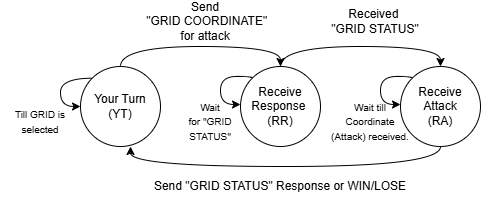

The diagram above was exported from draw.io. Its source (the exported page's mxGraphModel, read from the mxfile embedded in the PNG):
<mxGraphModel dx="902" dy="555" grid="1" gridSize="10" guides="1" tooltips="1" connect="1" arrows="1" fold="1" page="1" pageScale="1" pageWidth="850" pageHeight="1100" math="0" shadow="0">
  <root>
    <mxCell id="0" />
    <mxCell id="1" parent="0" />
    <mxCell id="kxqbSbpsZsuhU-WP7k4S-4" style="edgeStyle=orthogonalEdgeStyle;curved=1;rounded=0;orthogonalLoop=1;jettySize=auto;html=1;exitX=0.5;exitY=0;exitDx=0;exitDy=0;entryX=0.5;entryY=0;entryDx=0;entryDy=0;" parent="1" source="kxqbSbpsZsuhU-WP7k4S-1" target="kxqbSbpsZsuhU-WP7k4S-2" edge="1">
      <mxGeometry relative="1" as="geometry" />
    </mxCell>
    <mxCell id="oaaBzo0fMZZSYbuLqtc_-5" style="edgeStyle=orthogonalEdgeStyle;curved=1;rounded=0;orthogonalLoop=1;jettySize=auto;html=1;exitX=0;exitY=0;exitDx=0;exitDy=0;entryX=0;entryY=0.5;entryDx=0;entryDy=0;" edge="1" parent="1" source="kxqbSbpsZsuhU-WP7k4S-1" target="kxqbSbpsZsuhU-WP7k4S-1">
      <mxGeometry relative="1" as="geometry">
        <mxPoint x="140" y="290" as="targetPoint" />
        <Array as="points">
          <mxPoint x="140" y="212" />
          <mxPoint x="140" y="240" />
        </Array>
      </mxGeometry>
    </mxCell>
    <mxCell id="kxqbSbpsZsuhU-WP7k4S-1" value="Your Turn (YT)" style="ellipse;whiteSpace=wrap;html=1;aspect=fixed;" parent="1" vertex="1">
      <mxGeometry x="160" y="200" width="80" height="80" as="geometry" />
    </mxCell>
    <mxCell id="kxqbSbpsZsuhU-WP7k4S-5" style="edgeStyle=orthogonalEdgeStyle;curved=1;rounded=0;orthogonalLoop=1;jettySize=auto;html=1;exitX=0.5;exitY=0;exitDx=0;exitDy=0;entryX=0.5;entryY=0;entryDx=0;entryDy=0;" parent="1" source="kxqbSbpsZsuhU-WP7k4S-2" target="kxqbSbpsZsuhU-WP7k4S-3" edge="1">
      <mxGeometry relative="1" as="geometry" />
    </mxCell>
    <mxCell id="kxqbSbpsZsuhU-WP7k4S-2" value="Receive Response&amp;nbsp;&lt;div&gt;(RR)&lt;/div&gt;" style="ellipse;whiteSpace=wrap;html=1;aspect=fixed;" parent="1" vertex="1">
      <mxGeometry x="320" y="200" width="80" height="80" as="geometry" />
    </mxCell>
    <mxCell id="kxqbSbpsZsuhU-WP7k4S-3" value="Receive&lt;div&gt;Attack&lt;/div&gt;&lt;div&gt;(RA)&lt;/div&gt;" style="ellipse;whiteSpace=wrap;html=1;aspect=fixed;" parent="1" vertex="1">
      <mxGeometry x="480" y="200" width="80" height="80" as="geometry" />
    </mxCell>
    <mxCell id="kxqbSbpsZsuhU-WP7k4S-6" style="edgeStyle=orthogonalEdgeStyle;curved=1;rounded=0;orthogonalLoop=1;jettySize=auto;html=1;exitX=0.5;exitY=1;exitDx=0;exitDy=0;entryX=0.625;entryY=1;entryDx=0;entryDy=0;entryPerimeter=0;" parent="1" source="kxqbSbpsZsuhU-WP7k4S-3" target="kxqbSbpsZsuhU-WP7k4S-1" edge="1">
      <mxGeometry relative="1" as="geometry" />
    </mxCell>
    <mxCell id="kxqbSbpsZsuhU-WP7k4S-7" value="Send&lt;div&gt;&amp;nbsp;&quot;GRID COORDINATE&quot; for attack&lt;/div&gt;" style="text;html=1;align=center;verticalAlign=middle;whiteSpace=wrap;rounded=0;" parent="1" vertex="1">
      <mxGeometry x="220" y="140" width="130" height="30" as="geometry" />
    </mxCell>
    <mxCell id="kxqbSbpsZsuhU-WP7k4S-11" value="&lt;font style=&quot;font-size: 10px; color: rgb(0, 0, 0);&quot;&gt;Wait&lt;/font&gt;&lt;div&gt;&lt;font style=&quot;font-size: 10px; color: rgb(0, 0, 0);&quot;&gt;for &quot;GRID STATUS&quot;&lt;/font&gt;&lt;/div&gt;" style="text;html=1;align=center;verticalAlign=middle;whiteSpace=wrap;rounded=0;" parent="1" vertex="1">
      <mxGeometry x="250" y="230" width="80" height="50" as="geometry" />
    </mxCell>
    <mxCell id="oaaBzo0fMZZSYbuLqtc_-6" style="edgeStyle=orthogonalEdgeStyle;curved=1;rounded=0;orthogonalLoop=1;jettySize=auto;html=1;exitX=0;exitY=0;exitDx=0;exitDy=0;entryX=0;entryY=0.5;entryDx=0;entryDy=0;" edge="1" parent="1" source="kxqbSbpsZsuhU-WP7k4S-2">
      <mxGeometry relative="1" as="geometry">
        <mxPoint x="320" y="238" as="targetPoint" />
        <mxPoint x="332" y="210" as="sourcePoint" />
        <Array as="points">
          <mxPoint x="332" y="210" />
          <mxPoint x="300" y="210" />
          <mxPoint x="300" y="238" />
        </Array>
      </mxGeometry>
    </mxCell>
    <mxCell id="oaaBzo0fMZZSYbuLqtc_-8" style="edgeStyle=orthogonalEdgeStyle;curved=1;rounded=0;orthogonalLoop=1;jettySize=auto;html=1;exitX=0;exitY=0;exitDx=0;exitDy=0;entryX=0;entryY=0.5;entryDx=0;entryDy=0;" edge="1" parent="1">
      <mxGeometry relative="1" as="geometry">
        <mxPoint x="480" y="238" as="targetPoint" />
        <mxPoint x="492" y="212" as="sourcePoint" />
        <Array as="points">
          <mxPoint x="492" y="210" />
          <mxPoint x="460" y="210" />
          <mxPoint x="460" y="238" />
        </Array>
      </mxGeometry>
    </mxCell>
    <mxCell id="oaaBzo0fMZZSYbuLqtc_-10" value="&lt;span style=&quot;font-size: 10px;&quot;&gt;Till GRID is selected&lt;/span&gt;" style="text;html=1;align=center;verticalAlign=middle;whiteSpace=wrap;rounded=0;" vertex="1" parent="1">
      <mxGeometry x="80" y="230" width="80" height="50" as="geometry" />
    </mxCell>
    <mxCell id="oaaBzo0fMZZSYbuLqtc_-11" value="&lt;span style=&quot;font-size: 10px;&quot;&gt;Wait till Coordinate (Attack) received.&lt;/span&gt;" style="text;html=1;align=center;verticalAlign=middle;whiteSpace=wrap;rounded=0;" vertex="1" parent="1">
      <mxGeometry x="410" y="230" width="80" height="50" as="geometry" />
    </mxCell>
    <mxCell id="oaaBzo0fMZZSYbuLqtc_-12" value="Received&amp;nbsp;&lt;div&gt;&quot;GRID STATUS&quot;&lt;/div&gt;" style="text;html=1;align=center;verticalAlign=middle;whiteSpace=wrap;rounded=0;" vertex="1" parent="1">
      <mxGeometry x="390" y="140" width="130" height="30" as="geometry" />
    </mxCell>
    <mxCell id="oaaBzo0fMZZSYbuLqtc_-13" value="Send &quot;GRID STATUS&quot; Response or WIN/LOSE" style="text;html=1;align=center;verticalAlign=middle;whiteSpace=wrap;rounded=0;" vertex="1" parent="1">
      <mxGeometry x="220" y="300" width="280" height="40" as="geometry" />
    </mxCell>
  </root>
</mxGraphModel>